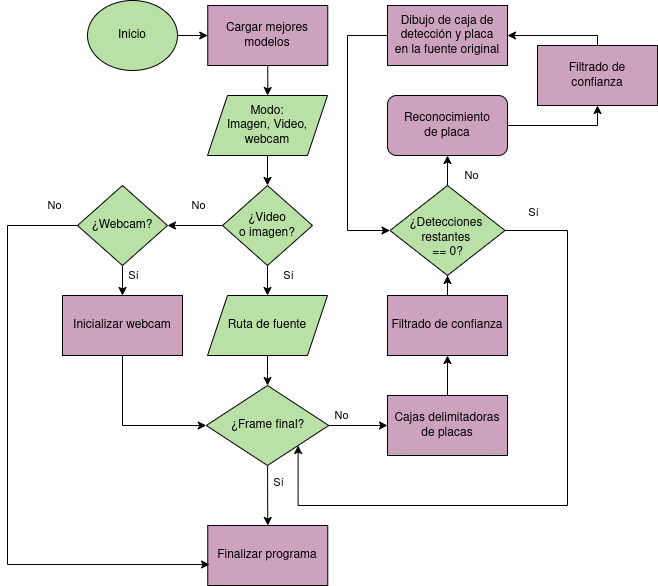

The diagram above was exported from draw.io. Its source (the exported page's mxGraphModel, read from the mxfile embedded in the PNG):
<mxGraphModel dx="866" dy="537" grid="1" gridSize="10" guides="1" tooltips="1" connect="1" arrows="1" fold="1" page="1" pageScale="1" pageWidth="850" pageHeight="1100" math="0" shadow="0">
  <root>
    <mxCell id="0" />
    <mxCell id="1" parent="0" />
    <mxCell id="0k0cGtqvyJPz5dcTqY0t-46" value="" style="edgeStyle=orthogonalEdgeStyle;rounded=0;orthogonalLoop=1;jettySize=auto;html=1;" parent="1" source="0k0cGtqvyJPz5dcTqY0t-1" target="0k0cGtqvyJPz5dcTqY0t-42" edge="1">
      <mxGeometry relative="1" as="geometry" />
    </mxCell>
    <mxCell id="0k0cGtqvyJPz5dcTqY0t-1" value="&lt;font style=&quot;color: rgb(0, 0, 0);&quot;&gt;Inicio&lt;/font&gt;" style="ellipse;whiteSpace=wrap;html=1;fillColor=#B9E0A5;strokeColor=#000000;" parent="1" vertex="1">
      <mxGeometry x="220" y="185" width="90" height="70" as="geometry" />
    </mxCell>
    <mxCell id="0k0cGtqvyJPz5dcTqY0t-43" value="" style="edgeStyle=orthogonalEdgeStyle;rounded=0;orthogonalLoop=1;jettySize=auto;html=1;" parent="1" source="0k0cGtqvyJPz5dcTqY0t-2" target="0k0cGtqvyJPz5dcTqY0t-7" edge="1">
      <mxGeometry relative="1" as="geometry" />
    </mxCell>
    <mxCell id="0k0cGtqvyJPz5dcTqY0t-2" value="&lt;font style=&quot;color: rgb(0, 0, 0);&quot;&gt;Modo:&lt;br&gt;Imagen, Video,&lt;/font&gt;&lt;div&gt;&lt;font style=&quot;color: rgb(0, 0, 0);&quot;&gt;webcam&lt;/font&gt;&lt;/div&gt;" style="shape=parallelogram;perimeter=parallelogramPerimeter;whiteSpace=wrap;html=1;fixedSize=1;fillColor=#B9E0A5;strokeColor=#000000;" parent="1" vertex="1">
      <mxGeometry x="340" y="280" width="120" height="60" as="geometry" />
    </mxCell>
    <mxCell id="0k0cGtqvyJPz5dcTqY0t-10" value="" style="edgeStyle=orthogonalEdgeStyle;rounded=0;orthogonalLoop=1;jettySize=auto;html=1;" parent="1" source="0k0cGtqvyJPz5dcTqY0t-7" target="0k0cGtqvyJPz5dcTqY0t-9" edge="1">
      <mxGeometry relative="1" as="geometry" />
    </mxCell>
    <mxCell id="3w3uUVKinIsoMBx1qNAj-7" value="Sí" style="edgeLabel;html=1;align=center;verticalAlign=middle;resizable=0;points=[];" parent="0k0cGtqvyJPz5dcTqY0t-10" vertex="1" connectable="0">
      <mxGeometry x="0.32" y="3" relative="1" as="geometry">
        <mxPoint x="17" y="-3" as="offset" />
      </mxGeometry>
    </mxCell>
    <mxCell id="0k0cGtqvyJPz5dcTqY0t-34" value="" style="edgeStyle=orthogonalEdgeStyle;rounded=0;orthogonalLoop=1;jettySize=auto;html=1;" parent="1" source="0k0cGtqvyJPz5dcTqY0t-7" target="0k0cGtqvyJPz5dcTqY0t-33" edge="1">
      <mxGeometry relative="1" as="geometry" />
    </mxCell>
    <mxCell id="3w3uUVKinIsoMBx1qNAj-8" value="No" style="edgeLabel;html=1;align=center;verticalAlign=middle;resizable=0;points=[];" parent="0k0cGtqvyJPz5dcTqY0t-34" vertex="1" connectable="0">
      <mxGeometry x="0.0182" y="-2" relative="1" as="geometry">
        <mxPoint x="3" y="-18" as="offset" />
      </mxGeometry>
    </mxCell>
    <mxCell id="0k0cGtqvyJPz5dcTqY0t-7" value="&lt;font style=&quot;color: rgb(0, 0, 0);&quot;&gt;¿Video&lt;/font&gt;&lt;div&gt;&lt;font style=&quot;color: rgb(0, 0, 0);&quot;&gt;o imagen?&lt;/font&gt;&lt;/div&gt;" style="rhombus;whiteSpace=wrap;html=1;fillColor=#B9E0A5;strokeColor=#000000;" parent="1" vertex="1">
      <mxGeometry x="355" y="370" width="90" height="80" as="geometry" />
    </mxCell>
    <mxCell id="0k0cGtqvyJPz5dcTqY0t-27" value="" style="edgeStyle=orthogonalEdgeStyle;rounded=0;orthogonalLoop=1;jettySize=auto;html=1;" parent="1" source="0k0cGtqvyJPz5dcTqY0t-9" target="0k0cGtqvyJPz5dcTqY0t-26" edge="1">
      <mxGeometry relative="1" as="geometry" />
    </mxCell>
    <mxCell id="0k0cGtqvyJPz5dcTqY0t-9" value="&lt;font style=&quot;color: rgb(0, 0, 0);&quot;&gt;Ruta de fuente&lt;/font&gt;" style="shape=parallelogram;perimeter=parallelogramPerimeter;whiteSpace=wrap;html=1;fixedSize=1;fillColor=#B9E0A5;strokeColor=#000000;" parent="1" vertex="1">
      <mxGeometry x="340" y="480" width="120" height="60" as="geometry" />
    </mxCell>
    <mxCell id="3w3uUVKinIsoMBx1qNAj-17" style="edgeStyle=orthogonalEdgeStyle;rounded=0;orthogonalLoop=1;jettySize=auto;html=1;" parent="1" source="0k0cGtqvyJPz5dcTqY0t-11" target="3w3uUVKinIsoMBx1qNAj-16" edge="1">
      <mxGeometry relative="1" as="geometry" />
    </mxCell>
    <mxCell id="0k0cGtqvyJPz5dcTqY0t-11" value="&lt;font style=&quot;color: rgb(0, 0, 0);&quot;&gt;Cajas delimitadoras&lt;/font&gt;&lt;div&gt;&lt;font style=&quot;color: rgb(0, 0, 0);&quot;&gt;de placas&lt;/font&gt;&lt;/div&gt;" style="rounded=0;whiteSpace=wrap;html=1;fillColor=#CDA2BE;strokeColor=#000000;" parent="1" vertex="1">
      <mxGeometry x="520" y="580" width="120" height="60" as="geometry" />
    </mxCell>
    <mxCell id="0k0cGtqvyJPz5dcTqY0t-30" value="" style="edgeStyle=orthogonalEdgeStyle;rounded=0;orthogonalLoop=1;jettySize=auto;html=1;" parent="1" source="0k0cGtqvyJPz5dcTqY0t-13" target="0k0cGtqvyJPz5dcTqY0t-16" edge="1">
      <mxGeometry relative="1" as="geometry" />
    </mxCell>
    <mxCell id="3w3uUVKinIsoMBx1qNAj-6" value="No" style="edgeLabel;html=1;align=center;verticalAlign=middle;resizable=0;points=[];" parent="0k0cGtqvyJPz5dcTqY0t-30" vertex="1" connectable="0">
      <mxGeometry x="-0.2787" y="4" relative="1" as="geometry">
        <mxPoint x="27" y="8" as="offset" />
      </mxGeometry>
    </mxCell>
    <mxCell id="3w3uUVKinIsoMBx1qNAj-12" style="edgeStyle=orthogonalEdgeStyle;rounded=0;orthogonalLoop=1;jettySize=auto;html=1;entryX=1;entryY=1;entryDx=0;entryDy=0;" parent="1" source="0k0cGtqvyJPz5dcTqY0t-13" target="0k0cGtqvyJPz5dcTqY0t-26" edge="1">
      <mxGeometry relative="1" as="geometry">
        <Array as="points">
          <mxPoint x="700" y="415" />
          <mxPoint x="700" y="690" />
          <mxPoint x="431" y="690" />
        </Array>
      </mxGeometry>
    </mxCell>
    <mxCell id="3w3uUVKinIsoMBx1qNAj-13" value="Sí" style="edgeLabel;html=1;align=center;verticalAlign=middle;resizable=0;points=[];" parent="3w3uUVKinIsoMBx1qNAj-12" vertex="1" connectable="0">
      <mxGeometry x="-0.8859" relative="1" as="geometry">
        <mxPoint x="-10" y="-18" as="offset" />
      </mxGeometry>
    </mxCell>
    <mxCell id="0k0cGtqvyJPz5dcTqY0t-13" value="&lt;div&gt;&lt;font style=&quot;color: rgb(0, 0, 0);&quot;&gt;&lt;br&gt;&lt;/font&gt;&lt;/div&gt;&lt;div&gt;&lt;font style=&quot;color: rgb(0, 0, 0);&quot;&gt;&lt;span style=&quot;background-color: transparent;&quot;&gt;¿Detec&lt;/span&gt;&lt;span style=&quot;background-color: transparent;&quot;&gt;ciones&amp;nbsp;&lt;/span&gt;&lt;/font&gt;&lt;/div&gt;&lt;div&gt;&lt;div&gt;&lt;font style=&quot;color: rgb(0, 0, 0);&quot;&gt;restantes&amp;nbsp;&lt;/font&gt;&lt;/div&gt;&lt;div&gt;&lt;font style=&quot;color: rgb(0, 0, 0);&quot;&gt;== 0?&lt;/font&gt;&lt;/div&gt;&lt;/div&gt;" style="rhombus;whiteSpace=wrap;html=1;fillColor=#B9E0A5;strokeColor=#000000;" parent="1" vertex="1">
      <mxGeometry x="522.5" y="370" width="115" height="90" as="geometry" />
    </mxCell>
    <mxCell id="3w3uUVKinIsoMBx1qNAj-19" style="edgeStyle=orthogonalEdgeStyle;rounded=0;orthogonalLoop=1;jettySize=auto;html=1;entryX=0.5;entryY=1;entryDx=0;entryDy=0;" parent="1" source="0k0cGtqvyJPz5dcTqY0t-16" target="0k0cGtqvyJPz5dcTqY0t-48" edge="1">
      <mxGeometry relative="1" as="geometry" />
    </mxCell>
    <mxCell id="0k0cGtqvyJPz5dcTqY0t-16" value="&lt;font style=&quot;color: rgb(0, 0, 0);&quot;&gt;Reconocimiento&lt;/font&gt;&lt;div&gt;&lt;font style=&quot;color: rgb(0, 0, 0);&quot;&gt;de placa&lt;/font&gt;&lt;/div&gt;" style="rounded=1;whiteSpace=wrap;html=1;fillColor=#CDA2BE;strokeColor=#000000;" parent="1" vertex="1">
      <mxGeometry x="520" y="280" width="120" height="60" as="geometry" />
    </mxCell>
    <mxCell id="3w3uUVKinIsoMBx1qNAj-15" style="edgeStyle=orthogonalEdgeStyle;rounded=0;orthogonalLoop=1;jettySize=auto;html=1;entryX=0;entryY=0.5;entryDx=0;entryDy=0;" parent="1" source="0k0cGtqvyJPz5dcTqY0t-17" target="0k0cGtqvyJPz5dcTqY0t-13" edge="1">
      <mxGeometry relative="1" as="geometry">
        <Array as="points">
          <mxPoint x="480" y="220" />
          <mxPoint x="480" y="415" />
        </Array>
      </mxGeometry>
    </mxCell>
    <mxCell id="0k0cGtqvyJPz5dcTqY0t-17" value="&lt;font style=&quot;color: rgb(0, 0, 0);&quot;&gt;Dibujo de caja de&lt;/font&gt;&lt;div&gt;&lt;font style=&quot;color: rgb(0, 0, 0);&quot;&gt;detección y placa&lt;/font&gt;&lt;/div&gt;&lt;div&gt;&lt;font style=&quot;color: rgb(0, 0, 0);&quot;&gt;en la fuente original&lt;/font&gt;&lt;/div&gt;" style="rounded=0;whiteSpace=wrap;html=1;fillColor=#CDA2BE;strokeColor=#000000;" parent="1" vertex="1">
      <mxGeometry x="520" y="190" width="120" height="60" as="geometry" />
    </mxCell>
    <mxCell id="0k0cGtqvyJPz5dcTqY0t-28" value="" style="edgeStyle=orthogonalEdgeStyle;rounded=0;orthogonalLoop=1;jettySize=auto;html=1;" parent="1" source="0k0cGtqvyJPz5dcTqY0t-26" target="0k0cGtqvyJPz5dcTqY0t-11" edge="1">
      <mxGeometry relative="1" as="geometry" />
    </mxCell>
    <mxCell id="3w3uUVKinIsoMBx1qNAj-4" value="No" style="edgeLabel;html=1;align=center;verticalAlign=middle;resizable=0;points=[];" parent="0k0cGtqvyJPz5dcTqY0t-28" vertex="1" connectable="0">
      <mxGeometry x="-0.5793" y="2" relative="1" as="geometry">
        <mxPoint y="-8" as="offset" />
      </mxGeometry>
    </mxCell>
    <mxCell id="0k0cGtqvyJPz5dcTqY0t-47" value="" style="edgeStyle=orthogonalEdgeStyle;rounded=0;orthogonalLoop=1;jettySize=auto;html=1;" parent="1" source="0k0cGtqvyJPz5dcTqY0t-26" target="0k0cGtqvyJPz5dcTqY0t-41" edge="1">
      <mxGeometry relative="1" as="geometry" />
    </mxCell>
    <mxCell id="3w3uUVKinIsoMBx1qNAj-2" value="Sí" style="edgeLabel;html=1;align=center;verticalAlign=middle;resizable=0;points=[];" parent="0k0cGtqvyJPz5dcTqY0t-47" vertex="1" connectable="0">
      <mxGeometry x="-0.4001" y="-1" relative="1" as="geometry">
        <mxPoint x="11" as="offset" />
      </mxGeometry>
    </mxCell>
    <mxCell id="0k0cGtqvyJPz5dcTqY0t-26" value="&lt;font style=&quot;color: rgb(0, 0, 0);&quot;&gt;¿Frame final?&lt;/font&gt;" style="rhombus;whiteSpace=wrap;html=1;fillColor=#B9E0A5;strokeColor=#000000;" parent="1" vertex="1">
      <mxGeometry x="338.75" y="570" width="122.5" height="80" as="geometry" />
    </mxCell>
    <mxCell id="0k0cGtqvyJPz5dcTqY0t-37" value="" style="edgeStyle=orthogonalEdgeStyle;rounded=0;orthogonalLoop=1;jettySize=auto;html=1;" parent="1" source="0k0cGtqvyJPz5dcTqY0t-33" target="0k0cGtqvyJPz5dcTqY0t-36" edge="1">
      <mxGeometry relative="1" as="geometry" />
    </mxCell>
    <mxCell id="3w3uUVKinIsoMBx1qNAj-10" value="Sí" style="edgeLabel;html=1;align=center;verticalAlign=middle;resizable=0;points=[];" parent="0k0cGtqvyJPz5dcTqY0t-37" vertex="1" connectable="0">
      <mxGeometry x="0.32" y="5" relative="1" as="geometry">
        <mxPoint x="5" y="-3" as="offset" />
      </mxGeometry>
    </mxCell>
    <mxCell id="0k0cGtqvyJPz5dcTqY0t-33" value="&lt;font style=&quot;color: rgb(0, 0, 0);&quot;&gt;¿Webcam?&lt;/font&gt;" style="rhombus;whiteSpace=wrap;html=1;fillColor=#B9E0A5;strokeColor=#000000;" parent="1" vertex="1">
      <mxGeometry x="210" y="370" width="90" height="80" as="geometry" />
    </mxCell>
    <mxCell id="0k0cGtqvyJPz5dcTqY0t-39" value="" style="edgeStyle=orthogonalEdgeStyle;rounded=0;orthogonalLoop=1;jettySize=auto;html=1;entryX=0;entryY=0.5;entryDx=0;entryDy=0;" parent="1" source="0k0cGtqvyJPz5dcTqY0t-36" target="0k0cGtqvyJPz5dcTqY0t-26" edge="1">
      <mxGeometry relative="1" as="geometry">
        <mxPoint x="283" y="600" as="targetPoint" />
        <Array as="points">
          <mxPoint x="255" y="610" />
        </Array>
      </mxGeometry>
    </mxCell>
    <mxCell id="0k0cGtqvyJPz5dcTqY0t-36" value="&lt;font style=&quot;color: rgb(0, 0, 0);&quot;&gt;Inicializar webcam&lt;/font&gt;" style="rounded=0;whiteSpace=wrap;html=1;fillColor=#CDA2BE;strokeColor=#000000;" parent="1" vertex="1">
      <mxGeometry x="195" y="480" width="120" height="60" as="geometry" />
    </mxCell>
    <mxCell id="0k0cGtqvyJPz5dcTqY0t-41" value="&lt;font style=&quot;color: rgb(0, 0, 0);&quot;&gt;Finalizar programa&lt;/font&gt;" style="rounded=0;whiteSpace=wrap;html=1;fillColor=#CDA2BE;strokeColor=#000000;" parent="1" vertex="1">
      <mxGeometry x="340.25" y="710" width="120" height="60" as="geometry" />
    </mxCell>
    <mxCell id="0k0cGtqvyJPz5dcTqY0t-45" value="" style="edgeStyle=orthogonalEdgeStyle;rounded=0;orthogonalLoop=1;jettySize=auto;html=1;" parent="1" source="0k0cGtqvyJPz5dcTqY0t-42" target="0k0cGtqvyJPz5dcTqY0t-2" edge="1">
      <mxGeometry relative="1" as="geometry" />
    </mxCell>
    <mxCell id="0k0cGtqvyJPz5dcTqY0t-42" value="&lt;font style=&quot;color: rgb(0, 0, 0);&quot;&gt;Cargar mejores&lt;/font&gt;&lt;div&gt;&lt;font style=&quot;color: rgb(0, 0, 0);&quot;&gt;modelos&lt;/font&gt;&lt;/div&gt;" style="rounded=0;whiteSpace=wrap;html=1;fillColor=#CDA2BE;strokeColor=#000000;" parent="1" vertex="1">
      <mxGeometry x="340.25" y="190" width="120" height="60" as="geometry" />
    </mxCell>
    <mxCell id="3w3uUVKinIsoMBx1qNAj-20" style="edgeStyle=orthogonalEdgeStyle;rounded=0;orthogonalLoop=1;jettySize=auto;html=1;entryX=1;entryY=0.5;entryDx=0;entryDy=0;" parent="1" source="0k0cGtqvyJPz5dcTqY0t-48" target="0k0cGtqvyJPz5dcTqY0t-17" edge="1">
      <mxGeometry relative="1" as="geometry">
        <Array as="points">
          <mxPoint x="730" y="220" />
        </Array>
      </mxGeometry>
    </mxCell>
    <mxCell id="0k0cGtqvyJPz5dcTqY0t-48" value="&lt;font style=&quot;color: rgb(0, 0, 0);&quot;&gt;Filtrado de&lt;/font&gt;&lt;div&gt;&lt;font style=&quot;color: rgb(0, 0, 0);&quot;&gt;confianza&lt;/font&gt;&lt;/div&gt;" style="rounded=0;whiteSpace=wrap;html=1;fillColor=#CDA2BE;strokeColor=#000000;" parent="1" vertex="1">
      <mxGeometry x="670" y="230" width="120" height="60" as="geometry" />
    </mxCell>
    <mxCell id="3w3uUVKinIsoMBx1qNAj-9" style="edgeStyle=orthogonalEdgeStyle;rounded=0;orthogonalLoop=1;jettySize=auto;html=1;entryX=0.015;entryY=0.65;entryDx=0;entryDy=0;entryPerimeter=0;exitX=0;exitY=0.5;exitDx=0;exitDy=0;" parent="1" source="0k0cGtqvyJPz5dcTqY0t-33" target="0k0cGtqvyJPz5dcTqY0t-41" edge="1">
      <mxGeometry relative="1" as="geometry">
        <Array as="points">
          <mxPoint x="140" y="410" />
          <mxPoint x="140" y="749" />
        </Array>
      </mxGeometry>
    </mxCell>
    <mxCell id="3w3uUVKinIsoMBx1qNAj-11" value="No" style="edgeLabel;html=1;align=center;verticalAlign=middle;resizable=0;points=[];" parent="3w3uUVKinIsoMBx1qNAj-9" vertex="1" connectable="0">
      <mxGeometry x="-0.9208" y="-2" relative="1" as="geometry">
        <mxPoint y="-18" as="offset" />
      </mxGeometry>
    </mxCell>
    <mxCell id="3w3uUVKinIsoMBx1qNAj-18" value="" style="edgeStyle=orthogonalEdgeStyle;rounded=0;orthogonalLoop=1;jettySize=auto;html=1;" parent="1" source="3w3uUVKinIsoMBx1qNAj-16" target="0k0cGtqvyJPz5dcTqY0t-13" edge="1">
      <mxGeometry relative="1" as="geometry" />
    </mxCell>
    <mxCell id="3w3uUVKinIsoMBx1qNAj-16" value="&lt;font color=&quot;#000000&quot;&gt;Filtrado de confianza&lt;/font&gt;" style="rounded=0;whiteSpace=wrap;html=1;fillColor=#CDA2BE;strokeColor=#000000;" parent="1" vertex="1">
      <mxGeometry x="520" y="480" width="120" height="60" as="geometry" />
    </mxCell>
  </root>
</mxGraphModel>